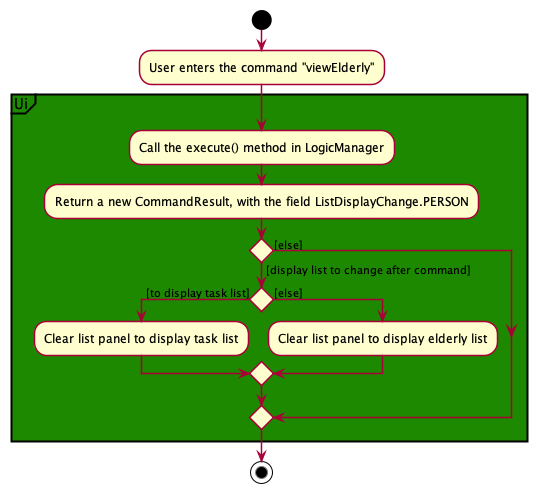

The diagram above was rendered by PlantUML. Its source (embedded in the PNG):
@startuml
!include style.puml

start
:User enters the command "viewElderly";

partition Ui UI_COLOR {
:Call the execute() method in LogicManager;
:Return a new CommandResult, with the field ListDisplayChange.PERSON;
if () then ([display list to change after command])
    if () then ([to display task list])
        :Clear list panel to display task list;
    else ([else])
        :Clear list panel to display elderly list;

    endif
else ([else])
endif
}

stop
@enduml